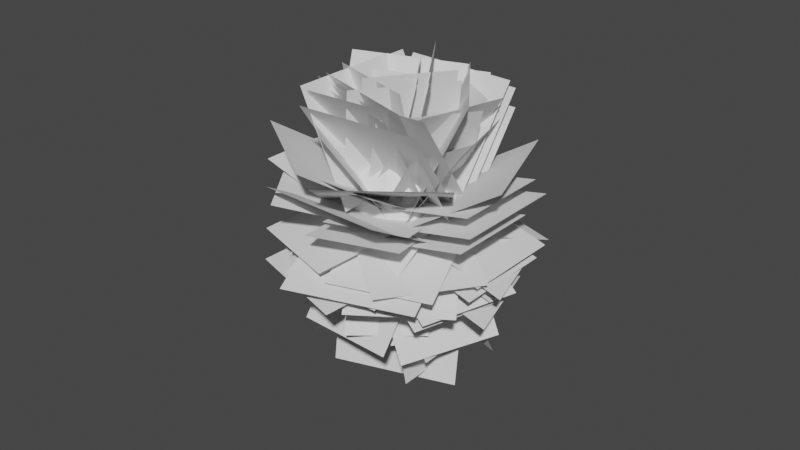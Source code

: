 # Source: Leaves06.blend  (saved by Blender 2.80.75; exported with 4.5.12 LTS)
import bpy
from mathutils import Matrix  # noqa: F401  (used for matrix-valued properties, if any)

bpy.ops.wm.read_factory_settings(use_empty=True)
scene = bpy.context.scene
scene.name = 'Scene'

# ---- collections
col_collection = bpy.data.collections.new('Collection'); scene.collection.children.link(col_collection)

# ---- world
world_world = bpy.data.worlds.new('World'); scene.world = world_world
world_world.use_nodes = True; world_world.node_tree.nodes.clear()
_N = world_world.node_tree.nodes; _L = world_world.node_tree.links
n0 = _N.new('ShaderNodeOutputWorld'); n0.name = 'World Output'; n0.location = (300, 300)
n1 = _N.new('ShaderNodeBackground'); n1.name = 'Background'; n1.location = (10, 300)
n1.inputs[0].default_value = (0.05088, 0.05088, 0.05088, 1.0)
_L.new(n1.outputs[0], n0.inputs[0])
n0.is_active_output = True
world_world.color = (0.05088, 0.05088, 0.05088)
world_world.use_sun_shadow = False
world_world.sun_shadow_jitter_overblur = 0.0

# ---- meshes
me_icosphere = bpy.data.meshes.new('Icosphere')
me_icosphere.from_pydata([(0.0, 0.0, -1.0), (0.7236, -0.5257, -0.4472), (-0.2764, -0.8506, -0.4472), (-0.8944, 0.0, -0.4472), (-0.2764, 0.8506, -0.4472), (0.7236, 0.5257, -0.4472), (0.2764, -0.8506, 0.4472), (-0.7236, -0.5257, 0.4472), (-0.7236, 0.5257, 0.4472), (0.2764, 0.8506, 0.4472), (0.8944, 0.0, 0.4472), (0.0, 0.0, 1.0), (-0.1625, -0.5, -0.8507), (0.4253, -0.309, -0.8507), (0.2629, -0.809, -0.5257), (0.8506, 0.0, -0.5257), (0.4253, 0.309, -0.8507), (-0.5257, 0.0, -0.8507), (-0.6882, -0.5, -0.5257), (-0.1625, 0.5, -0.8507), (-0.6882, 0.5, -0.5257), (0.2629, 0.809, -0.5257), (0.9511, -0.309, 0.0), (0.9511, 0.309, 0.0), (0.0, -1.0, 0.0), (0.5878, -0.809, 0.0), (-0.9511, -0.309, 0.0), (-0.5878, -0.809, 0.0), (-0.5878, 0.809, 0.0), (-0.9511, 0.309, 0.0), (0.5878, 0.809, 0.0), (0.0, 1.0, 0.0), (0.6882, -0.5, 0.5257), (-0.2629, -0.809, 0.5257), (-0.8506, 0.0, 0.5257), (-0.2629, 0.809, 0.5257), (0.6882, 0.5, 0.5257), (0.1625, -0.5, 0.8507), (0.5257, 0.0, 0.8507), (-0.4253, -0.309, 0.8507), (-0.4253, 0.309, 0.8507), (0.1625, 0.5, 0.8507)], [], [(0, 13, 12), (1, 13, 15), (0, 12, 17), (0, 17, 19), (0, 19, 16), (1, 15, 22), (2, 14, 24), (3, 18, 26), (4, 20, 28), (5, 21, 30), (1, 22, 25), (2, 24, 27), (3, 26, 29), (4, 28, 31), (5, 30, 23), (6, 32, 37), (7, 33, 39), (8, 34, 40), (9, 35, 41), (10, 36, 38), (38, 41, 11), (38, 36, 41), (36, 9, 41), (41, 40, 11), (41, 35, 40), (35, 8, 40), (40, 39, 11), (40, 34, 39), (34, 7, 39), (39, 37, 11), (39, 33, 37), (33, 6, 37), (37, 38, 11), (37, 32, 38), (32, 10, 38), (23, 36, 10), (23, 30, 36), (30, 9, 36), (31, 35, 9), (31, 28, 35), (28, 8, 35), (29, 34, 8), (29, 26, 34), (26, 7, 34), (27, 33, 7), (27, 24, 33), (24, 6, 33), (25, 32, 6), (25, 22, 32), (22, 10, 32), (30, 31, 9), (30, 21, 31), (21, 4, 31), (28, 29, 8), (28, 20, 29), (20, 3, 29), (26, 27, 7), (26, 18, 27), (18, 2, 27), (24, 25, 6), (24, 14, 25), (14, 1, 25), (22, 23, 10), (22, 15, 23), (15, 5, 23), (16, 21, 5), (16, 19, 21), (19, 4, 21), (19, 20, 4), (19, 17, 20), (17, 3, 20), (17, 18, 3), (17, 12, 18), (12, 2, 18), (15, 16, 5), (15, 13, 16), (13, 0, 16), (12, 14, 2), (12, 13, 14), (13, 1, 14)])
_uv = me_icosphere.uv_layers.new(name='UVMap')
_uv.uv.foreach_set('vector', [0.8182, 0.0, 0.7727, 0.07873, 0.8636, 0.07873, 0.7273, 0.1575, 0.6818, 0.07873, 0.6364, 0.1575, 0.09091, 0.0, 0.04545, 0.07873, 0.1364, 0.07873, 0.2727, 0.0, 0.2273, 0.07873, 0.3182, 0.07873, 0.4545, 0.0, 0.4091, 0.07873, 0.5, 0.07873, 0.7273, 0.1575, 0.6364, 0.1575, 0.6818, 0.2362, 0.9091, 0.1575, 0.8182, 0.1575, 0.8636, 0.2362, 0.1818, 0.1575, 0.09091, 0.1575, 0.1364, 0.2362, 0.3636, 0.1575, 0.2727, 0.1575, 0.3182, 0.2362, 0.5455, 0.1575, 0.4545, 0.1575, 0.5, 0.2362, 0.7273, 0.1575, 0.6818, 0.2362, 0.7727, 0.2362, 0.9091, 0.1575, 0.8636, 0.2362, 0.9545, 0.2362, 0.1818, 0.1575, 0.1364, 0.2362, 0.2273, 0.2362, 0.3636, 0.1575, 0.3182, 0.2362, 0.4091, 0.2362, 0.5455, 0.1575, 0.5, 0.2362, 0.5909, 0.2362, 0.8182, 0.3149, 0.7273, 0.3149, 0.7727, 0.3937, 1.0, 0.3149, 0.9091, 0.3149, 0.9545, 0.3937, 0.2727, 0.3149, 0.1818, 0.3149, 0.2273, 0.3937, 0.4545, 0.3149, 0.3636, 0.3149, 0.4091, 0.3937, 0.6364, 0.3149, 0.5455, 0.3149, 0.5909, 0.3937, 0.5909, 0.3937, 0.5, 0.3937, 0.5455, 0.4724, 0.5909, 0.3937, 0.5455, 0.3149, 0.5, 0.3937, 0.5455, 0.3149, 0.4545, 0.3149, 0.5, 0.3937, 0.4091, 0.3937, 0.3182, 0.3937, 0.3636, 0.4724, 0.4091, 0.3937, 0.3636, 0.3149, 0.3182, 0.3937, 0.3636, 0.3149, 0.2727, 0.3149, 0.3182, 0.3937, 0.2273, 0.3937, 0.1364, 0.3937, 0.1818, 0.4724, 0.2273, 0.3937, 0.1818, 0.3149, 0.1364, 0.3937, 0.1818, 0.3149, 0.09091, 0.3149, 0.1364, 0.3937, 0.9545, 0.3937, 0.8636, 0.3937, 0.9091, 0.4724, 0.9545, 0.3937, 0.9091, 0.3149, 0.8636, 0.3937, 0.9091, 0.3149, 0.8182, 0.3149, 0.8636, 0.3937, 0.7727, 0.3937, 0.6818, 0.3937, 0.7273, 0.4724, 0.7727, 0.3937, 0.7273, 0.3149, 0.6818, 0.3937, 0.7273, 0.3149, 0.6364, 0.3149, 0.6818, 0.3937, 0.5909, 0.2362, 0.5455, 0.3149, 0.6364, 0.3149, 0.5909, 0.2362, 0.5, 0.2362, 0.5455, 0.3149, 0.5, 0.2362, 0.4545, 0.3149, 0.5455, 0.3149, 0.4091, 0.2362, 0.3636, 0.3149, 0.4545, 0.3149, 0.4091, 0.2362, 0.3182, 0.2362, 0.3636, 0.3149, 0.3182, 0.2362, 0.2727, 0.3149, 0.3636, 0.3149, 0.2273, 0.2362, 0.1818, 0.3149, 0.2727, 0.3149, 0.2273, 0.2362, 0.1364, 0.2362, 0.1818, 0.3149, 0.1364, 0.2362, 0.09091, 0.3149, 0.1818, 0.3149, 0.9545, 0.2362, 0.9091, 0.3149, 1.0, 0.3149, 0.9545, 0.2362, 0.8636, 0.2362, 0.9091, 0.3149, 0.8636, 0.2362, 0.8182, 0.3149, 0.9091, 0.3149, 0.7727, 0.2362, 0.7273, 0.3149, 0.8182, 0.3149, 0.7727, 0.2362, 0.6818, 0.2362, 0.7273, 0.3149, 0.6818, 0.2362, 0.6364, 0.3149, 0.7273, 0.3149, 0.5, 0.2362, 0.4091, 0.2362, 0.4545, 0.3149, 0.5, 0.2362, 0.4545, 0.1575, 0.4091, 0.2362, 0.4545, 0.1575, 0.3636, 0.1575, 0.4091, 0.2362, 0.3182, 0.2362, 0.2273, 0.2362, 0.2727, 0.3149, 0.3182, 0.2362, 0.2727, 0.1575, 0.2273, 0.2362, 0.2727, 0.1575, 0.1818, 0.1575, 0.2273, 0.2362, 0.1364, 0.2362, 0.04545, 0.2362, 0.09091, 0.3149, 0.1364, 0.2362, 0.09091, 0.1575, 0.04545, 0.2362, 0.09091, 0.1575, 0.0, 0.1575, 0.04545, 0.2362, 0.8636, 0.2362, 0.7727, 0.2362, 0.8182, 0.3149, 0.8636, 0.2362, 0.8182, 0.1575, 0.7727, 0.2362, 0.8182, 0.1575, 0.7273, 0.1575, 0.7727, 0.2362, 0.6818, 0.2362, 0.5909, 0.2362, 0.6364, 0.3149, 0.6818, 0.2362, 0.6364, 0.1575, 0.5909, 0.2362, 0.6364, 0.1575, 0.5455, 0.1575, 0.5909, 0.2362, 0.5, 0.07873, 0.4545, 0.1575, 0.5455, 0.1575, 0.5, 0.07873, 0.4091, 0.07873, 0.4545, 0.1575, 0.4091, 0.07873, 0.3636, 0.1575, 0.4545, 0.1575, 0.3182, 0.07873, 0.2727, 0.1575, 0.3636, 0.1575, 0.3182, 0.07873, 0.2273, 0.07873, 0.2727, 0.1575, 0.2273, 0.07873, 0.1818, 0.1575, 0.2727, 0.1575, 0.1364, 0.07873, 0.09091, 0.1575, 0.1818, 0.1575, 0.1364, 0.07873, 0.04545, 0.07873, 0.09091, 0.1575, 0.04545, 0.07873, 0.0, 0.1575, 0.09091, 0.1575, 0.6364, 0.1575, 0.5909, 0.07873, 0.5455, 0.1575, 0.6364, 0.1575, 0.6818, 0.07873, 0.5909, 0.07873, 0.6818, 0.07873, 0.6364, 0.0, 0.5909, 0.07873, 0.8636, 0.07873, 0.8182, 0.1575, 0.9091, 0.1575, 0.8636, 0.07873, 0.7727, 0.07873, 0.8182, 0.1575, 0.7727, 0.07873, 0.7273, 0.1575, 0.8182, 0.1575])
me_icosphere.use_remesh_preserve_volume = False
me_icosphere.use_remesh_preserve_attributes = False
me_icosphere.use_mirror_vertex_groups = False
me_icosphere.update()
me_plane = bpy.data.meshes.new('Plane')
me_plane.from_pydata([(-1.0, -1.0, 0.0), (1.0, -1.0, 0.0), (-1.0, 1.0, 0.0), (1.0, 1.0, 0.0), (0.844, -1.26, 0.5656), (-1.774, -1.664, -1.293), (1.248, 1.712, -0.6499), (-1.37, 1.308, -2.509), (0.3194, -1.059, -0.5638), (-1.195, -1.292, -1.639), (0.5532, 0.6606, -1.267), (-0.9615, 0.4268, -2.342), (0.08414, -1.563, 1.155), (-0.05586, -2.142, -1.504), (1.647, 0.5989, 0.6023), (1.507, 0.02078, -2.057), (-0.7708, -1.072, -1.393), (-0.1501, -0.6664, 0.4731), (-1.177, 0.8736, -1.682), (-0.556, 1.279, 0.185), (-0.07686, -2.132, 1.129), (-0.007315, -2.695, -1.462), (2.231, -0.8434, 0.911), (2.301, -1.407, -1.68), (0.01609, -1.797, 0.6294), (0.07619, -2.284, -1.61), (2.011, -0.6834, 0.4408), (2.071, -1.17, -1.798), (1.001, -2.848, -0.06657), (-1.515, -3.037, -0.9374), (1.777, -2.029, -2.486), (-0.7391, -2.219, -3.357), (-0.1698, -2.567, -1.395), (-1.51, -2.196, 0.3111), (-1.69, -1.756, -2.765), (-3.03, -1.385, -1.059), (-1.299, -2.025, -0.6488), (-0.1115, -1.658, 1.039), (-2.803, -0.7978, 0.1419), (-1.615, -0.4308, 1.83), (-1.359, -2.586, 0.7705), (0.897, -2.728, 0.1175), (-0.7777, -1.037, 2.444), (1.479, -1.179, 1.791), (0.203, -2.2, 0.848), (-0.6154, -2.735, -1.613), (2.671, -1.852, -0.04829), (1.852, -2.387, -2.51), (1.084, -1.975, -0.2951), (-1.961, -1.975, -0.2952), (1.084, -2.012, -3.34), (-1.961, -2.012, -3.34), (0.5129, -2.66, -0.4072), (-2.121, -2.66, -0.4072), (0.5129, -2.693, -3.041), (-2.121, -2.693, -3.041), (-0.3135, -2.669, -1.341), (-1.112, -2.147, 1.06), (-2.721, -2.33, -2.215), (-3.519, -1.808, 0.1857), (-2.137, -2.541, 0.09671), (0.6898, -2.771, -0.9606), (-2.758, -5.307, -0.9633), (0.06835, -5.537, -2.021), (-0.6889, -3.475, 1.192), (-0.7862, -3.877, -0.6557), (-1.775, -4.977, 1.575), (-1.872, -5.379, -0.2719), (-0.8556, -3.152, 1.046), (-0.9555, -3.565, -0.8528), (-1.971, -4.696, 1.44), (-2.071, -5.109, -0.4584), (1.01, -2.509, 0.7146), (-1.678, -2.662, 0.008134), (0.5951, -4.407, 2.707), (-2.093, -4.561, 2.001), (1.174, -3.183, 0.4541), (-1.697, -3.347, -0.3004), (0.7305, -5.211, 2.582), (-2.14, -5.375, 1.828), (1.132, -2.762, 0.4799), (-1.928, -2.937, -0.3244), (0.6593, -4.924, 2.748), (-2.401, -5.099, 1.944), (0.8414, -2.986, -1.022), (-0.5472, -2.532, 1.063), (2.067, -4.853, 0.1999), (0.6784, -4.399, 2.285), (0.3458, -4.033, -0.5799), (-1.402, -3.764, 0.6607), (0.6156, -6.017, 0.2313), (-1.132, -5.747, 1.472), (0.7425, -3.547, -0.7859), (-1.641, -3.18, 0.9061), (1.11, -6.253, 0.3205), (-1.273, -5.885, 2.013), (1.052, -3.283, -0.8464), (-1.357, -2.911, 0.8639), (1.801, -5.695, 0.7321), (-0.6083, -5.323, 2.442), (0.6264, -3.472, -0.04457), (-1.785, -3.334, 0.5891), (0.9989, -5.175, 1.743), (-1.412, -5.037, 2.377), (0.2677, -3.723, 0.7377), (-1.295, -3.965, -0.3718), (0.0265, -5.497, 1.463), (-1.536, -5.739, 0.3537), (0.7391, -2.956, 1.064), (-1.516, -3.304, -0.5374), (0.03845, -5.214, 2.542), (-2.217, -5.562, 0.9404), (0.356, -3.02, 0.6831), (-2.041, -3.39, -1.019), (-0.3887, -5.42, 2.254), (-2.786, -5.79, 0.5519), (-0.07013, -3.3, 0.8723), (-1.622, -3.539, -0.2293), (-0.5522, -4.853, 1.889), (-2.104, -5.093, 0.7874), (0.299, -2.279, 1.464), (-1.423, -2.841, -1.122), (-1.22, -4.594, 2.979), (-2.942, -5.156, 0.3935), (-0.8935, -3.469, 0.5165), (-0.2539, -3.888, -1.407), (-1.735, -5.356, 0.6467), (-1.096, -5.774, -1.277), (-1.06, -2.885, 0.9789), (-0.205, -3.444, -1.591), (-2.184, -5.405, 1.153), (-1.33, -5.964, -1.417), (-1.09, -2.788, 1.457), (-0.1728, -3.387, -1.3), (-2.296, -5.491, 1.644), (-1.379, -6.091, -1.113), (-0.8488, -2.96, 0.9129), (0.07353, -3.563, -1.861), (-2.063, -5.68, 1.101), (-1.14, -6.283, -1.673), (-1.326, -3.272, 0.3381), (-0.09043, -3.597, -1.156), (-2.205, -4.996, -0.01362), (-0.9688, -5.321, -1.508), (-1.879, -3.507, -0.2137), (0.6472, -3.507, -0.2137), (-1.879, -6.033, -0.2137), (0.6472, -6.033, -0.2137), (-1.501, -3.138, -0.1347), (1.59, -3.138, -0.1347), (-1.501, -6.15, -0.8327), (1.59, -6.15, -0.8327), (-1.529, -3.228, -0.3445), (1.115, -3.228, -0.3445), (-1.529, -5.805, -0.9416), (1.115, -5.805, -0.9416), (-1.959, -3.251, -0.2335), (0.7996, -3.251, -0.2335), (-1.959, -5.939, -0.8563), (0.7996, -5.939, -0.8563), (-1.672, -3.283, -0.4761), (1.291, -3.042, 0.6323), (-1.021, -6.182, -1.587), (1.943, -5.941, -0.479), (-1.686, -3.001, -0.7408), (1.278, -2.76, 0.3681), (-1.035, -5.902, -1.853), (1.93, -5.661, -0.7437), (-0.6258, -3.741, -1.445), (0.1755, -3.217, 0.965), (-0.1019, -6.253, -1.073), (0.6994, -5.729, 1.337), (-0.882, -4.055, -0.8112), (-0.1969, -3.607, 1.249), (-0.434, -6.203, -0.4932), (0.2511, -5.755, 1.567), (-0.3524, -3.49, -1.053), (0.3931, -3.002, 1.189), (0.6287, -5.689, -0.9015), (1.374, -5.201, 1.341), (0.3421, -3.385, -1.045), (0.2485, -2.999, 0.7302), (1.386, -4.829, -0.6764), (1.292, -4.443, 1.099), (-0.1912, -3.643, -0.9882), (-0.3238, -3.095, 1.529), (1.288, -5.69, -0.4652), (1.156, -5.142, 2.052), (0.6903, -2.906, -1.505), (-1.267, -2.364, 0.9876), (2.911, -4.09, 0.4963), (0.9534, -3.548, 2.989), (0.4027, -2.175, 0.765), (-1.499, -2.318, 0.107), (-0.1835, -2.793, 2.593), (-2.085, -2.936, 1.935), (0.5088, -2.719, 1.343), (-1.173, -3.184, -0.7987), (-1.399, -3.736, 3.063), (-3.082, -4.202, 0.9212), (-0.8578, -2.364, 1.253), (0.09679, -2.988, -1.617), (-3.665, -3.447, 0.5556), (-2.711, -4.071, -2.315), (-1.508, -2.337, 0.2003), (-0.4191, -2.673, -1.348), (-2.887, -3.463, -0.5249), (-1.798, -3.799, -2.073), (-2.336, -2.612, 0.483), (0.7877, -2.809, -0.4211), (-3.142, -4.757, -1.834), (-0.01777, -4.953, -2.738), (-1.465, -3.037, -0.7954), (0.7479, -2.898, -0.1549), (-0.8946, -4.556, -2.437), (1.319, -4.417, -1.796), (-1.898, -2.229, -0.8095), (1.19, -2.035, 0.08442), (-1.102, -4.35, -3.1), (1.986, -4.155, -2.206), (-1.458, -3.131, -1.685), (0.2811, -2.593, 0.788), (0.7451, -4.929, -2.844), (2.484, -4.392, -0.3705), (-2.16, -2.417, -0.1577), (0.965, -2.417, -0.1576), (-2.16, -0.883, 2.564), (0.965, -0.883, 2.564), (-1.801, -2.575, -0.1186), (1.353, -2.575, -0.1186), (-1.801, -1.026, 2.629), (1.353, -1.026, 2.629), (-2.041, -3.016, -0.2628), (0.9264, -2.829, 0.5959), (-2.805, -0.9792, 1.937), (0.1615, -0.7925, 2.796), (-0.3597, -2.506, 1.06), (-1.106, -2.995, -1.185), (-2.61, -2.824, 1.877), (-3.357, -3.312, -0.3678), (-0.8902, -2.835, -1.383), (0.05475, -2.217, 1.459), (-3.669, -1.763, -0.6919), (-2.724, -1.145, 2.15), (-1.317, -2.852, -1.51), (-0.6011, -2.384, 0.6425), (-3.422, -2.04, -0.9866), (-2.706, -1.572, 1.166), (-1.583, -2.551, 0.6193), (0.7756, -2.915, -1.055), (-3.262, -3.613, -1.515), (-0.9033, -3.977, -3.189), (0.1341, -2.656, -1.075), (-1.734, -2.367, 0.2507), (-1.163, -2.37, -2.964), (-3.031, -2.082, -1.638), (0.8609, -3.085, -0.9257), (-1.775, -2.887, -0.01344), (0.04827, -2.228, -3.46), (-2.588, -2.03, -2.548), (-0.8823, -3.004, -1.056), (0.7727, -2.749, 0.1187), (0.2958, -3.749, -2.554), (1.951, -3.494, -1.379), (-1.241, -2.657, -1.296), (0.5952, -2.373, 0.007623), (0.06596, -3.483, -2.958), (1.903, -3.2, -1.654), (1.188, -2.432, 0.6106), (-0.9046, -2.755, -0.8753), (2.641, -2.112, -1.506), (0.5485, -2.435, -2.992), (0.9158, -2.207, 0.1465), (-0.8412, -2.479, -1.101), (2.136, -1.939, -1.63), (0.3786, -2.21, -2.877), (0.7592, -2.411, 0.7056), (-1.874, -2.818, -1.164), (2.588, -2.008, -1.957), (-0.04599, -2.415, -3.827), (0.8507, -2.614, 0.2144), (-0.3114, -2.935, -1.265), (2.169, -1.911, -0.9737), (1.007, -2.232, -2.453), (0.7571, -2.24, 0.6516), (-0.8081, -2.673, -1.342), (2.533, -1.293, -0.9487), (0.9676, -1.726, -2.942), (0.3595, -2.666, -1.435), (-0.4046, -2.166, 0.8629), (2.663, -2.991, -0.5982), (1.899, -2.491, 1.7), (0.18, -3.376, -1.135), (-0.626, -2.849, 1.289), (2.61, -3.719, -0.2526), (1.804, -3.192, 2.171), (0.1002, -2.989, -1.412), (-0.8102, -2.394, 1.326), (2.846, -3.377, -0.4152), (1.935, -2.781, 2.323), (0.3978, -2.662, -1.357), (-0.3283, -2.187, 0.8266), (2.587, -2.971, -0.5619), (1.861, -2.496, 1.622), (-0.7241, -2.233, 1.614), (0.1159, -2.783, -0.9122), (1.746, -1.28, 2.228), (2.586, -1.829, -0.298), (-0.6558, -2.033, 1.305), (0.1743, -2.576, -1.191), (1.786, -1.091, 1.912), (2.616, -1.634, -0.5841), (-0.874, -1.761, 0.8349), (0.6461, -2.231, -1.327), (1.052, -0.1892, 1.847), (2.572, -0.6592, -0.3141), (-1.033, -2.632, 1.375), (0.6564, -3.154, -1.027), (1.107, -0.8847, 2.501), (2.797, -1.407, 0.09819), (-0.754, -2.099, 1.12), (0.6137, -2.521, -0.8247), (0.9785, -0.6844, 2.031), (2.346, -1.107, 0.0863), (-1.697, -1.64, -0.1239), (1.321, -1.64, -0.1239), (-1.697, 1.3, 0.5576), (1.321, 1.3, 0.5576), (-1.521, -2.558, -1.504), (-0.5577, -1.929, 1.392), (-2.788, 0.2813, -1.7), (-1.825, 0.9109, 1.196), (-1.016, -1.944, -1.251), (-1.123, -1.503, 0.7812), (-2.21, -0.2919, -1.673), (-2.317, 0.1499, 0.359), (0.1885, -2.02, -1.549), (-1.459, -1.482, 0.9255), (-1.266, 0.1959, -2.999), (-2.914, 0.7339, -0.5247), (-0.2142, -2.628, -1.464), (-1.832, -2.1, 0.9655), (-1.642, -0.4527, -2.888), (-3.26, 0.07553, -0.4584), (-0.3787, -2.128, -1.482), (-1.614, -1.725, 0.3732), (-1.469, -0.4674, -2.569), (-2.704, -0.06416, -0.714), (-0.1642, -1.707, -1.432), (-1.437, -1.291, 0.4792), (-1.288, 0.005139, -2.553), (-2.561, 0.4208, -0.6412), (-0.06319, -1.96, -1.18), (-1.918, -1.854, -0.693), (-0.3497, -0.6495, -2.555), (-2.204, -0.5435, -2.068), (-0.3723, -0.908, 0.7045), (0.2354, -1.305, -1.123), (0.4275, 0.8843, 0.5807), (1.035, 0.4869, -1.247), (-0.2462, -1.451, 1.037), (0.5226, -1.953, -1.275), (0.7655, 0.8167, 0.8805), (1.534, 0.314, -1.431), (-0.7393, -1.179, 1.598), (0.2263, -1.811, -1.305), (-0.1079, 1.848, 1.15), (0.8577, 1.217, -1.754), (0.8925, -2.052, -0.48), (-1.621, -2.196, -1.141), (1.281, -0.2769, -2.343), (-1.232, -0.4205, -3.004), (0.5776, -1.162, 0.1368), (-0.4501, -1.497, -1.406), (1.485, 0.2201, -0.7676), (0.457, -0.1155, -2.311), (0.5389, -1.769, -0.2556), (-0.5227, -2.116, -1.85), (1.476, -0.3419, -1.19), (0.4143, -0.6884, -2.784)], [], [(0, 1, 3, 2), (4, 5, 7, 6), (8, 9, 11, 10), (12, 13, 15, 14), (16, 17, 19, 18), (20, 21, 23, 22), (24, 25, 27, 26), (28, 29, 31, 30), (32, 33, 35, 34), (36, 37, 39, 38), (40, 41, 43, 42), (44, 45, 47, 46), (48, 49, 51, 50), (52, 53, 55, 54), (56, 57, 59, 58), (60, 61, 63, 62), (64, 65, 67, 66), (68, 69, 71, 70), (72, 73, 75, 74), (76, 77, 79, 78), (80, 81, 83, 82), (84, 85, 87, 86), (88, 89, 91, 90), (92, 93, 95, 94), (96, 97, 99, 98), (100, 101, 103, 102), (104, 105, 107, 106), (108, 109, 111, 110), (112, 113, 115, 114), (116, 117, 119, 118), (120, 121, 123, 122), (124, 125, 127, 126), (128, 129, 131, 130), (132, 133, 135, 134), (136, 137, 139, 138), (140, 141, 143, 142), (144, 145, 147, 146), (148, 149, 151, 150), (152, 153, 155, 154), (156, 157, 159, 158), (160, 161, 163, 162), (164, 165, 167, 166), (168, 169, 171, 170), (172, 173, 175, 174), (176, 177, 179, 178), (180, 181, 183, 182), (184, 185, 187, 186), (188, 189, 191, 190), (192, 193, 195, 194), (196, 197, 199, 198), (200, 201, 203, 202), (204, 205, 207, 206), (208, 209, 211, 210), (212, 213, 215, 214), (216, 217, 219, 218), (220, 221, 223, 222), (224, 225, 227, 226), (228, 229, 231, 230), (232, 233, 235, 234), (236, 237, 239, 238), (240, 241, 243, 242), (244, 245, 247, 246), (248, 249, 251, 250), (252, 253, 255, 254), (256, 257, 259, 258), (260, 261, 263, 262), (264, 265, 267, 266), (268, 269, 271, 270), (272, 273, 275, 274), (276, 277, 279, 278), (280, 281, 283, 282), (284, 285, 287, 286), (288, 289, 291, 290), (292, 293, 295, 294), (296, 297, 299, 298), (300, 301, 303, 302), (304, 305, 307, 306), (308, 309, 311, 310), (312, 313, 315, 314), (316, 317, 319, 318), (320, 321, 323, 322), (324, 325, 327, 326), (328, 329, 331, 330), (332, 333, 335, 334), (336, 337, 339, 338), (340, 341, 343, 342), (344, 345, 347, 346), (348, 349, 351, 350), (352, 353, 355, 354), (356, 357, 359, 358), (360, 361, 363, 362), (364, 365, 367, 366), (368, 369, 371, 370), (372, 373, 375, 374), (376, 377, 379, 378)])
_uv = me_plane.uv_layers.new(name='UVMap')
_uv.uv.foreach_set('vector', [0.0, 0.0, 1.0, 0.0, 1.0, 1.0, 0.0, 1.0, 0.0, 0.0, 1.0, 0.0, 1.0, 1.0, 0.0, 1.0, 0.0, 0.0, 1.0, 0.0, 1.0, 1.0, 0.0, 1.0, 0.0, 0.0, 1.0, 0.0, 1.0, 1.0, 0.0, 1.0, 0.0, 0.0, 1.0, 0.0, 1.0, 1.0, 0.0, 1.0, 0.0, 0.0, 1.0, 0.0, 1.0, 1.0, 0.0, 1.0, 0.0, 0.0, 1.0, 0.0, 1.0, 1.0, 0.0, 1.0, 0.0, 0.0, 1.0, 0.0, 1.0, 1.0, 0.0, 1.0, 0.0, 0.0, 1.0, 0.0, 1.0, 1.0, 0.0, 1.0, 0.0, 0.0, 1.0, 0.0, 1.0, 1.0, 0.0, 1.0, 0.0, 0.0, 1.0, 0.0, 1.0, 1.0, 0.0, 1.0, 0.0, 0.0, 1.0, 0.0, 1.0, 1.0, 0.0, 1.0, 0.0, 0.0, 1.0, 0.0, 1.0, 1.0, 0.0, 1.0, 0.0, 0.0, 1.0, 0.0, 1.0, 1.0, 0.0, 1.0, 0.0, 0.0, 1.0, 0.0, 1.0, 1.0, 0.0, 1.0, 0.0, 0.0, 1.0, 0.0, 1.0, 1.0, 0.0, 1.0, 0.0, 0.0, 1.0, 0.0, 1.0, 1.0, 0.0, 1.0, 0.0, 0.0, 1.0, 0.0, 1.0, 1.0, 0.0, 1.0, 0.0, 0.0, 1.0, 0.0, 1.0, 1.0, 0.0, 1.0, 0.0, 0.0, 1.0, 0.0, 1.0, 1.0, 0.0, 1.0, 0.0, 0.0, 1.0, 0.0, 1.0, 1.0, 0.0, 1.0, 0.0, 0.0, 1.0, 0.0, 1.0, 1.0, 0.0, 1.0, 0.0, 0.0, 1.0, 0.0, 1.0, 1.0, 0.0, 1.0, 0.0, 0.0, 1.0, 0.0, 1.0, 1.0, 0.0, 1.0, 0.0, 0.0, 1.0, 0.0, 1.0, 1.0, 0.0, 1.0, 0.0, 0.0, 1.0, 0.0, 1.0, 1.0, 0.0, 1.0, 0.0, 0.0, 1.0, 0.0, 1.0, 1.0, 0.0, 1.0, 0.0, 0.0, 1.0, 0.0, 1.0, 1.0, 0.0, 1.0, 0.0, 0.0, 1.0, 0.0, 1.0, 1.0, 0.0, 1.0, 0.0, 0.0, 1.0, 0.0, 1.0, 1.0, 0.0, 1.0, 0.0, 0.0, 1.0, 0.0, 1.0, 1.0, 0.0, 1.0, 0.0, 0.0, 1.0, 0.0, 1.0, 1.0, 0.0, 1.0, 0.0, 0.0, 1.0, 0.0, 1.0, 1.0, 0.0, 1.0, 0.0, 0.0, 1.0, 0.0, 1.0, 1.0, 0.0, 1.0, 0.0, 0.0, 1.0, 0.0, 1.0, 1.0, 0.0, 1.0, 0.0, 0.0, 1.0, 0.0, 1.0, 1.0, 0.0, 1.0, 0.0, 0.0, 1.0, 0.0, 1.0, 1.0, 0.0, 1.0, 0.0, 0.0, 1.0, 0.0, 1.0, 1.0, 0.0, 1.0, 0.0, 0.0, 1.0, 0.0, 1.0, 1.0, 0.0, 1.0, 0.0, 0.0, 1.0, 0.0, 1.0, 1.0, 0.0, 1.0, 0.0, 0.0, 1.0, 0.0, 1.0, 1.0, 0.0, 1.0, 0.0, 0.0, 1.0, 0.0, 1.0, 1.0, 0.0, 1.0, 0.0, 0.0, 1.0, 0.0, 1.0, 1.0, 0.0, 1.0, 0.0, 0.0, 1.0, 0.0, 1.0, 1.0, 0.0, 1.0, 0.0, 0.0, 1.0, 0.0, 1.0, 1.0, 0.0, 1.0, 0.0, 0.0, 1.0, 0.0, 1.0, 1.0, 0.0, 1.0, 0.0, 0.0, 1.0, 0.0, 1.0, 1.0, 0.0, 1.0, 0.0, 0.0, 1.0, 0.0, 1.0, 1.0, 0.0, 1.0, 0.0, 0.0, 1.0, 0.0, 1.0, 1.0, 0.0, 1.0, 0.0, 0.0, 1.0, 0.0, 1.0, 1.0, 0.0, 1.0, 0.0, 0.0, 1.0, 0.0, 1.0, 1.0, 0.0, 1.0, 0.0, 0.0, 1.0, 0.0, 1.0, 1.0, 0.0, 1.0, 0.0, 0.0, 1.0, 0.0, 1.0, 1.0, 0.0, 1.0, 0.0, 0.0, 1.0, 0.0, 1.0, 1.0, 0.0, 1.0, 0.0, 0.0, 1.0, 0.0, 1.0, 1.0, 0.0, 1.0, 0.0, 0.0, 1.0, 0.0, 1.0, 1.0, 0.0, 1.0, 0.0, 0.0, 1.0, 0.0, 1.0, 1.0, 0.0, 1.0, 0.0, 0.0, 1.0, 0.0, 1.0, 1.0, 0.0, 1.0, 0.0, 0.0, 1.0, 0.0, 1.0, 1.0, 0.0, 1.0, 0.0, 0.0, 1.0, 0.0, 1.0, 1.0, 0.0, 1.0, 0.0, 0.0, 1.0, 0.0, 1.0, 1.0, 0.0, 1.0, 0.0, 0.0, 1.0, 0.0, 1.0, 1.0, 0.0, 1.0, 0.0, 0.0, 1.0, 0.0, 1.0, 1.0, 0.0, 1.0, 0.0, 0.0, 1.0, 0.0, 1.0, 1.0, 0.0, 1.0, 0.0, 0.0, 1.0, 0.0, 1.0, 1.0, 0.0, 1.0, 0.0, 0.0, 1.0, 0.0, 1.0, 1.0, 0.0, 1.0, 0.0, 0.0, 1.0, 0.0, 1.0, 1.0, 0.0, 1.0, 0.0, 0.0, 1.0, 0.0, 1.0, 1.0, 0.0, 1.0, 0.0, 0.0, 1.0, 0.0, 1.0, 1.0, 0.0, 1.0, 0.0, 0.0, 1.0, 0.0, 1.0, 1.0, 0.0, 1.0, 0.0, 0.0, 1.0, 0.0, 1.0, 1.0, 0.0, 1.0, 0.0, 0.0, 1.0, 0.0, 1.0, 1.0, 0.0, 1.0, 0.0, 0.0, 1.0, 0.0, 1.0, 1.0, 0.0, 1.0, 0.0, 0.0, 1.0, 0.0, 1.0, 1.0, 0.0, 1.0, 0.0, 0.0, 1.0, 0.0, 1.0, 1.0, 0.0, 1.0, 0.0, 0.0, 1.0, 0.0, 1.0, 1.0, 0.0, 1.0, 0.0, 0.0, 1.0, 0.0, 1.0, 1.0, 0.0, 1.0, 0.0, 0.0, 1.0, 0.0, 1.0, 1.0, 0.0, 1.0, 0.0, 0.0, 1.0, 0.0, 1.0, 1.0, 0.0, 1.0, 0.0, 0.0, 1.0, 0.0, 1.0, 1.0, 0.0, 1.0, 0.0, 0.0, 1.0, 0.0, 1.0, 1.0, 0.0, 1.0, 0.0, 0.0, 1.0, 0.0, 1.0, 1.0, 0.0, 1.0, 0.0, 0.0, 1.0, 0.0, 1.0, 1.0, 0.0, 1.0, 0.0, 0.0, 1.0, 0.0, 1.0, 1.0, 0.0, 1.0, 0.0, 0.0, 1.0, 0.0, 1.0, 1.0, 0.0, 1.0, 0.0, 0.0, 1.0, 0.0, 1.0, 1.0, 0.0, 1.0, 0.0, 0.0, 1.0, 0.0, 1.0, 1.0, 0.0, 1.0, 0.0, 0.0, 1.0, 0.0, 1.0, 1.0, 0.0, 1.0, 0.0, 0.0, 1.0, 0.0, 1.0, 1.0, 0.0, 1.0, 0.0, 0.0, 1.0, 0.0, 1.0, 1.0, 0.0, 1.0, 0.0, 0.0, 1.0, 0.0, 1.0, 1.0, 0.0, 1.0, 0.0, 0.0, 1.0, 0.0, 1.0, 1.0, 0.0, 1.0, 0.0, 0.0, 1.0, 0.0, 1.0, 1.0, 0.0, 1.0, 0.0, 0.0, 1.0, 0.0, 1.0, 1.0, 0.0, 1.0, 0.0, 0.0, 1.0, 0.0, 1.0, 1.0, 0.0, 1.0])
me_plane.use_remesh_preserve_volume = False
me_plane.use_remesh_preserve_attributes = False
me_plane.use_mirror_vertex_groups = False
me_plane.update()

# ---- objects
ob_icosphere = bpy.data.objects.new('Icosphere', me_icosphere)
ob_plane_005 = bpy.data.objects.new('Plane.005', me_plane)

# ---- transforms, parenting, visibility, modifiers, constraints
ob_icosphere.location = (0.0, 0.0, -0.609)
ob_icosphere.scale = (3.173, 3.173, 5.124)
ob_icosphere.lineart.crease_threshold = 0.0
_m = ob_icosphere.modifiers.new('ParticleSettings', 'PARTICLE_SYSTEM')
ob_plane_005.location = (1.151, 1.029, -4.367)
ob_plane_005.rotation_euler = (-1.357, 2.222e-08, -0.3142)
ob_plane_005.scale = (1.93, 1.93, 1.93)
ob_plane_005.lineart.crease_threshold = 0.0

# ---- collection membership
col_collection.objects.link(ob_icosphere)
col_collection.objects.link(ob_plane_005)

# ---- scene / render settings (as saved in the file)
scene.frame_start = 1; scene.frame_end = 250; scene.frame_set(1)
scene.render.engine = 'BLENDER_EEVEE_NEXT'
scene.cycles.use_denoising = False
scene.cycles.samples = 128
scene.cycles.sampling_pattern = 'TABULATED_SOBOL'
scene.cycles.use_adaptive_sampling = False
scene.cycles.use_light_tree = False
scene.view_settings.view_transform = 'Filmic'
bpy.context.view_layer.update()

# ---- added for rendering (the .blend has no active camera and no usable light): camera, sun
cam_auto = bpy.data.cameras.new('AutoCamera')
cam_auto.lens = 50.0
cam_auto.sensor_width = 36.0
cam_auto.clip_end = 1000.0
ob_auto_camera = bpy.data.objects.new('AutoCamera', cam_auto)
scene.collection.objects.link(ob_auto_camera)
ob_auto_camera.location = (29.2372, -35.4386, 23.0886)
ob_auto_camera.rotation_euler = (1.09748, -7.21219e-08, 0.694738)
scene.camera = ob_auto_camera
light_auto_sun = bpy.data.lights.new('AutoSun', 'SUN')
light_auto_sun.energy = 3.0
light_auto_sun.angle = 0.0523599
ob_auto_sun = bpy.data.objects.new('AutoSun', light_auto_sun)
scene.collection.objects.link(ob_auto_sun)
ob_auto_sun.rotation_euler = (0.872665, 0.174533, 0.523599)
bpy.context.view_layer.update()
